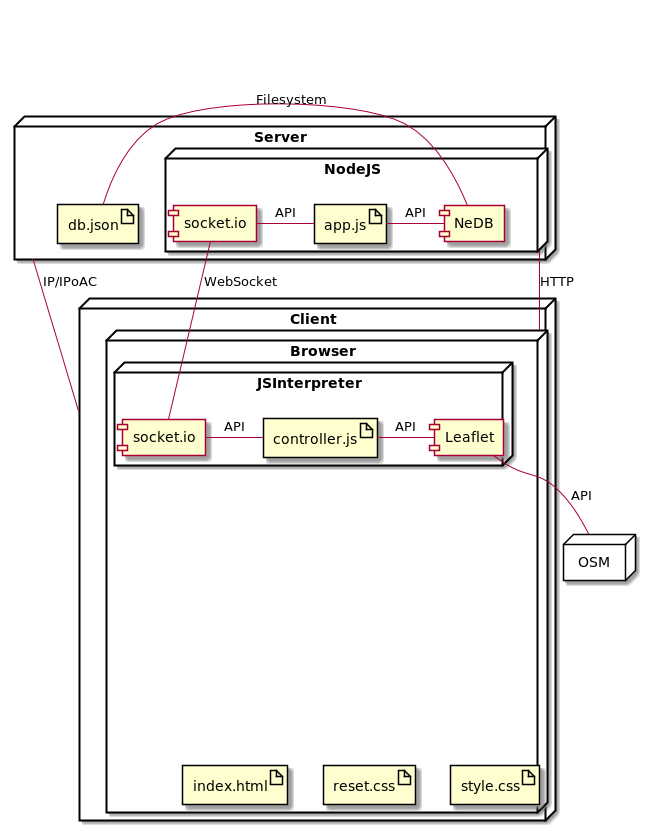

The diagram above was rendered by PlantUML. Its source (embedded in the PNG):
@startuml
skinparam dpin 400

node Server {
node NodeJS {
artifact app.js
component NeDB
component socket.io as sock_server
}
artifact db.json
}

node Client {
node Browser {
artifact index.html
artifact reset.css
artifact style.css

node JSInterpreter {
artifact controller.js as controller
component socket.io as sock_client
component Leaflet as leaflet
}
}
}

node OSM {

}

Server -- Client : IP/IPoAC
NodeJS -- Browser : HTTP
NeDB -left- db.json : Filesystem
app.js - NeDB : API
sock_server - app.js : API
sock_client - sock_server : WebSocket
sock_client - controller : API
controller - leaflet  : API
leaflet -- OSM : API

leaflet -[hidden]down- index.html
index.html -[hidden]right- reset.css
reset.css -[hidden]right- style.css


@enduml